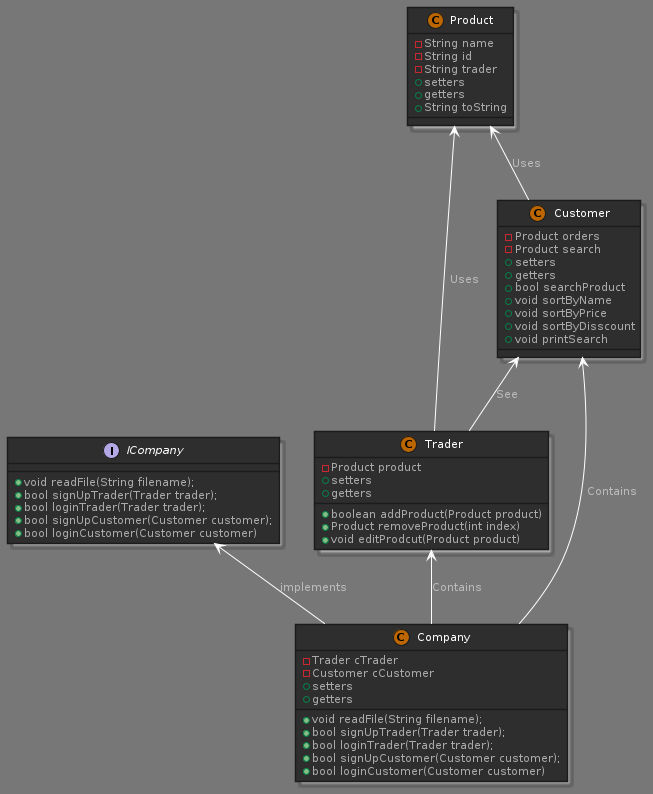

The diagram above was rendered by PlantUML. Its source (embedded in the PNG):
@startuml companyUml
!define DARKORANGE
!includeurl https://raw.githubusercontent.com/Drakemor/RedDress-PlantUML/master/style.puml

interface ICompany {
    + void readFile(String filename);
    + bool signUpTrader(Trader trader);
    + bool loginTrader(Trader trader);
    + bool signUpCustomer(Customer customer);
    + bool loginCustomer(Customer customer)
}

class Company {
    - Trader cTrader
    - Customer cCustomer
    + void readFile(String filename);
    + bool signUpTrader(Trader trader);
    + bool loginTrader(Trader trader);
    + bool signUpCustomer(Customer customer);
    + bool loginCustomer(Customer customer)
    + setters
    + getters
}



class Trader {
    - Product product
    + setters
    + getters
    + boolean addProduct(Product product)
    + Product removeProduct(int index)
    + void editProdcut(Product product)

}

class Customer {
    - Product orders
    - Product search
    + setters
    + getters
    + bool searchProduct
    + void sortByName
    + void sortByPrice
    + void sortByDisscount
    + void printSearch 
}

class Product {
    - String name
    - String id
    - String trader
    + setters
    + getters
    + String toString
}

ICompany <-- Company : implements
Trader <-- Company : Contains
Customer <-- Company : Contains

Product <-- Trader : Uses
Customer <-- Trader : See

Product <-- Customer : Uses

@enduml